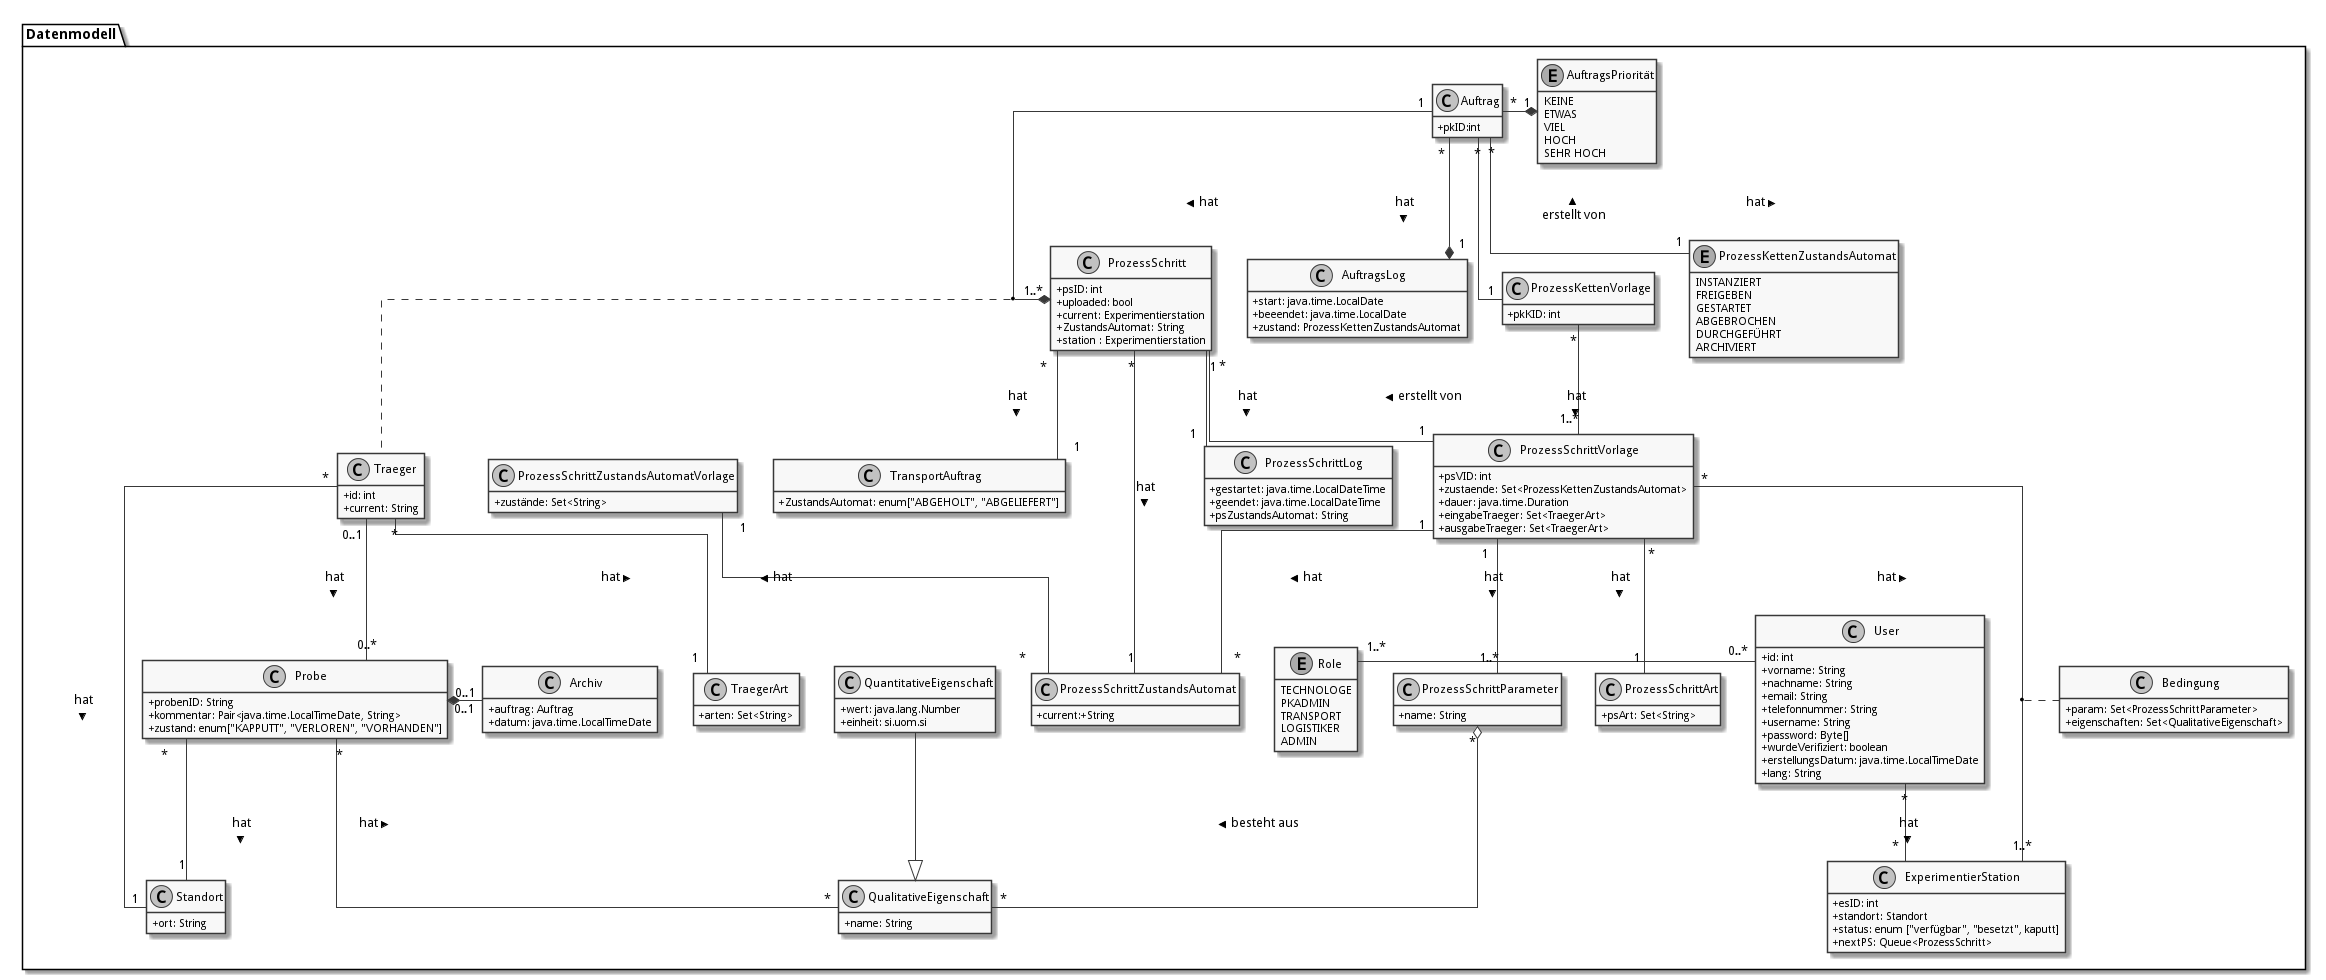

The diagram above was rendered by PlantUML. Its source (embedded in the PNG):
@startuml
skinparam monochrome true
skinparam componentStyle uml2
skinparam linetype ortho
skinparam classAttributeIconSize 0


hide empty members

package Datenmodell {
  enum Role {
  TECHNOLOGE
  PKADMIN
  TRANSPORT
  LOGISTIKER
  ADMIN
}

class User {
  +id: int
  +vorname: String
  +nachname: String
  +email: String
  +telefonnummer: String
  +username: String
  +password: Byte[]
  +wurdeVerifiziert: boolean
  +erstellungsDatum: java.time.LocalTimeDate
  +lang: String
}


class Probe {
  +probenID: String
  +kommentar: Pair<java.time.LocalTimeDate, String>
  +zustand: enum["KAPPUTT", "VERLOREN", "VORHANDEN"]
}

class Standort {
  +ort: String
}

class Traeger {
  +id: int
  +current: String
}

class TraegerArt {
  +arten: Set<String>
}

class Archiv {
  +auftrag: Auftrag
  +datum: java.time.LocalTimeDate
}

class "QualitativeEigenschaft" as qualE {
  +name: String
}

class "QuantitativeEigenschaft" as quantE {
  +wert: java.lang.Number
  +einheit: si.uom.si
}

class "ProzessSchritt" as ps {
  +psID: int
  +uploaded: bool
  +current: Experimentierstation
  +ZustandsAutomat: String
  +station : Experimentierstation
}

class ProzessSchrittLog {
  +gestartet: java.time.LocalDateTime
  +geendet: java.time.LocalDateTime
  +psZustandsAutomat: String
}

class ProzessSchrittZustandsAutomat {
  +current:+String
}

class ProzessSchrittZustandsAutomatVorlage {
   +zustände: Set<String>
}

class "ProzessSchrittVorlage" as psV {
  +psVID: int
  +zustaende: Set<ProzessKettenZustandsAutomat>
  +dauer: java.time.Duration
  +eingabeTraeger: Set<TraegerArt>
  +ausgabeTraeger: Set<TraegerArt>
}

class ProzessSchrittArt {
  +psArt: Set<String>
}

 class TransportAuftrag {
   +ZustandsAutomat: enum["ABGEHOLT", "ABGELIEFERT"]
}

 class "ProzessSchrittParameter" as pp {
    +name: String
  }


class Auftrag {
  +pkID:int
}

class AuftragsLog {
  +start: java.time.LocalDate
  +beeendet: java.time.LocalDate
  +zustand: ProzessKettenZustandsAutomat
}


enum AuftragsPriorität {
KEINE
ETWAS
VIEL
HOCH
SEHR HOCH
}

class "ProzessKettenVorlage" as pkV {
    +pkKID: int
}

enum "ProzessKettenZustandsAutomat" as pkZ {
    INSTANZIERT
    FREIGEBEN
    GESTARTET
    ABGEBROCHEN
    DURCHGEFÜHRT
    ARCHIVIERT
}

class Bedingung {
  +param: Set<ProzessSchrittParameter>
  +eigenschaften: Set<QualitativeEigenschaft>
}

class "ExperimentierStation" as es {
  +esID: int
  +standort: Standort
  +status: enum ["verfügbar", "besetzt", kaputt]
  +nextPS: Queue<ProzessSchritt>
}



  User "0..*" -left- "1..*" Role
  User "*" -- "*" es: hat >


  Auftrag "*" -* "1" AuftragsPriorität
  Auftrag "1" -* "1..*" ps: hat >
  Auftrag "*"  --* "1" AuftragsLog: hat >
  Auftrag "*" -- "1" pkZ: hat >
  Auftrag "*" -- "1" pkV: < erstellt von

  (Auftrag, ps) .. Traeger


  ps "*" -- "1" psV: < erstellt von
  ps "1"-- "1" ProzessSchrittLog:  hat >
  ps "*" -- "1" ProzessSchrittZustandsAutomat: hat >
  ps "*" -- "1" TransportAuftrag: hat >


  psV "*" --  "1" ProzessSchrittArt: hat >
  psV "1" -- "1..*" pp: hat >
  psV "*" --"1..*" es: hat >
  psV "1" -- "*" ProzessSchrittZustandsAutomat: hat >

  (psV, es) .. Bedingung

 ProzessSchrittZustandsAutomatVorlage "1" -- "*" ProzessSchrittZustandsAutomat: < hat

 Traeger "*" -- "1" TraegerArt: hat >
 Traeger "0..1" -- "0..*" Probe: hat >
 Traeger "*" -- "1" Standort: hat >

  pkV "*" -- "1..*" psV: hat >


  Probe "0..1" *- "0..1" Archiv
  Probe "*" -- "1" Standort: hat >
  Probe "*" -- "*" qualE: hat >

  pp "*" o-down- "*" qualE: besteht aus >


  quantE --|> qualE

}
@enduml